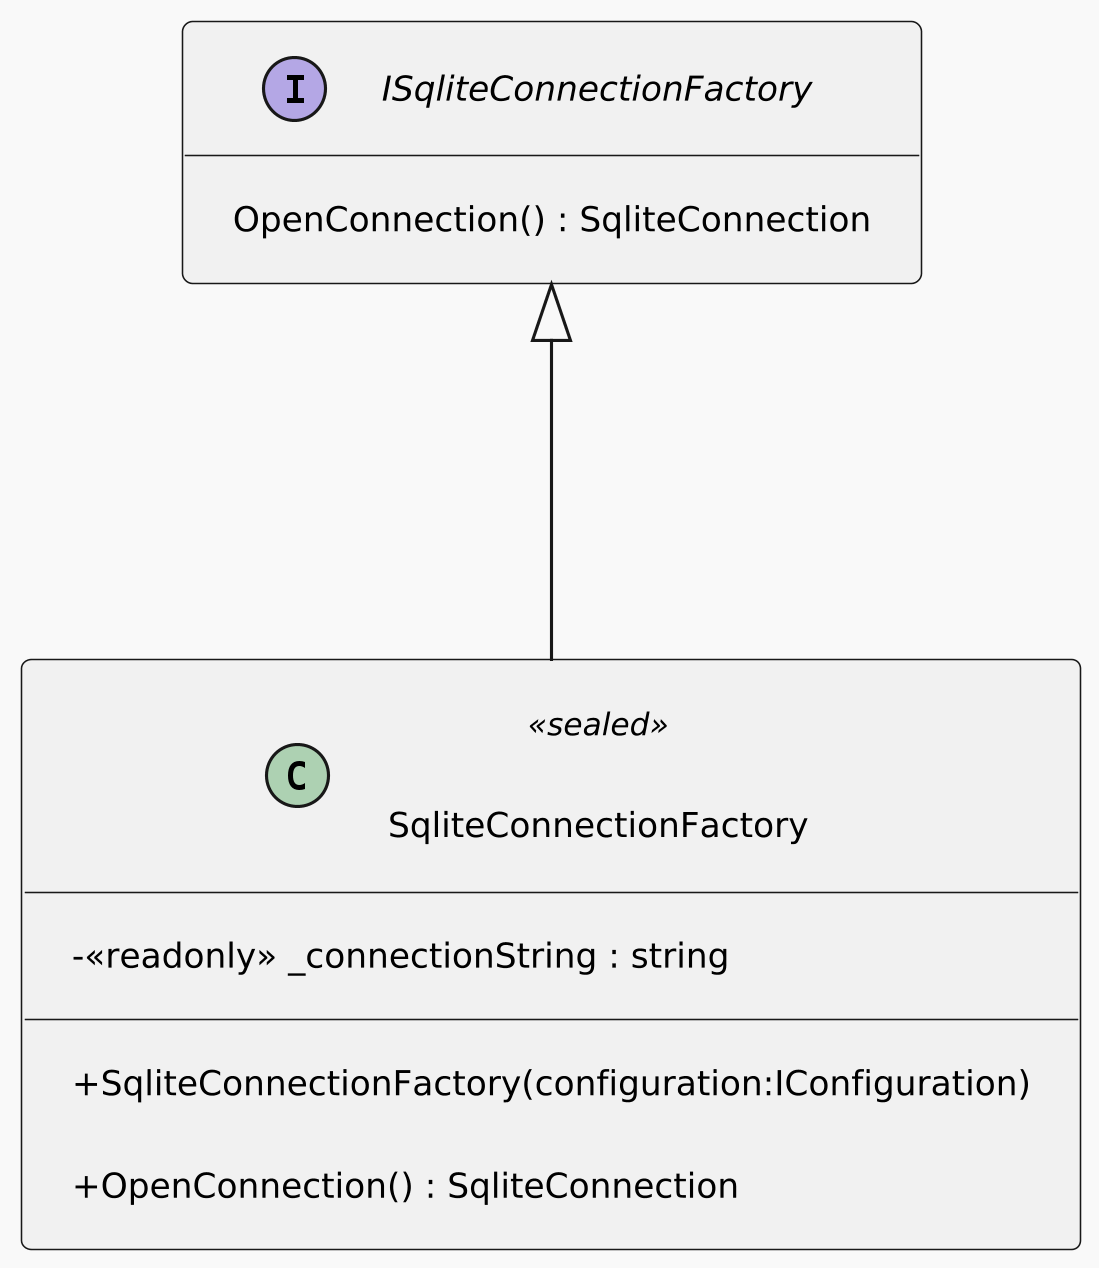

The diagram above was rendered by PlantUML. Its source (embedded in the PNG):
@startuml
skinparamlocked dpi 300
'
' Detailed per-file layout for readable subdiagram renders.
!theme mars
scale max 1024*768
top to bottom direction
skinparam linetype ortho
skinparam shadowing false
skinparam roundCorner 6
skinparam ranksep 120
skinparam nodesep 120
skinparam padding 10
skinparam WrapWidth 520
skinparam DefaultFontSize 12
skinparam ClassFontSize 13
skinparam ClassAttributeFontSize 11
skinparam ClassStereotypeFontSize 10
skinparam ArrowFontSize 10
skinparam classAttributeIconSize 0
hide empty members
interface ISqliteConnectionFactory {
    OpenConnection() : SqliteConnection
}
class SqliteConnectionFactory <<sealed>> {
    - <<readonly>> _connectionString : string
    + SqliteConnectionFactory(configuration:IConfiguration)
    + OpenConnection() : SqliteConnection
}
ISqliteConnectionFactory <|-- SqliteConnectionFactory
@enduml